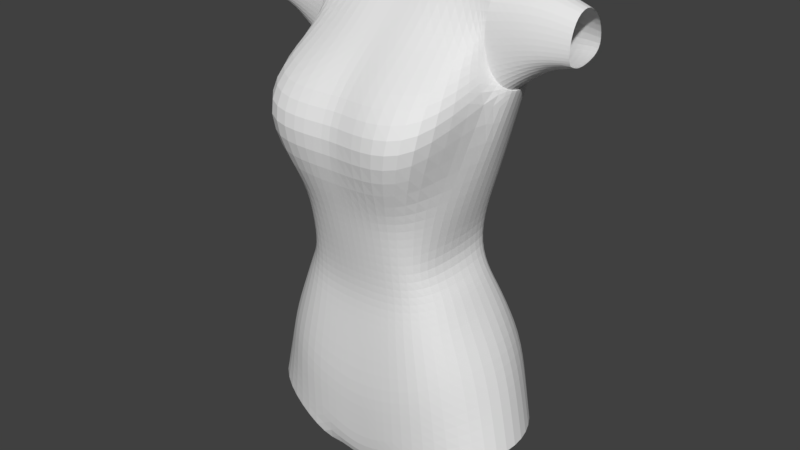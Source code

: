 # Source: w_Character_1_Torso_Base.blend  (saved by Blender 2.78.0; exported with 4.5.12 LTS)
import bpy
from mathutils import Matrix  # noqa: F401  (used for matrix-valued properties, if any)

bpy.ops.wm.read_factory_settings(use_empty=True)
scene = bpy.context.scene
scene.name = 'Scene'

# ---- collections
col_collection_1 = bpy.data.collections.new('Collection 1'); scene.collection.children.link(col_collection_1)

# ---- world
world_world = bpy.data.worlds.new('World'); scene.world = world_world
world_world.color = (0.05088, 0.05088, 0.05088)
world_world.use_sun_shadow = False
world_world.sun_shadow_jitter_overblur = 0.0
world_world.cycles.sampling_method = 'MANUAL'

# ---- meshes
me_cube = bpy.data.meshes.new('Cube')
me_cube.from_pydata([(0.2448, -0.08469, 0.1618), (0.1729, 0.006825, 0.992), (0.2446, 0.09862, 0.1636), (0.1764, 0.1364, 0.956), (0.1929, 0.1042, 0.8266), (0.2758, 0.00633, 0.1667), (0.1719, 0.07684, 1.024), (0.1942, 0.003526, 0.8425), (0.2292, 0.01795, 0.341), (0.2073, -0.08231, 0.3282), (0.22, 0.02589, 0.8273), (0.1248, 0.07743, 0.5241), (0.1249, -0.07297, 0.5147), (0.2047, 0.108, 0.3198), (0.1306, 0.008238, 0.5215), (0.1545, 0.1947, 0.1319), (0.1598, 0.08814, 0.664), (0.1417, 0.1906, 0.2926), (0.1271, 0.06116, 1.024), (0.1415, 0.1609, 0.8088), (0.1073, 0.09585, 0.5193), (0.1545, -0.124, 0.1309), (0.1286, 0.02272, 1.004), (0.184, -0.2058, 0.7723), (0.1074, -0.1168, 0.5117), (0.1464, -0.1308, 0.2897), (0.0651, 0.1809, 0.08632), (0.0, 0.1806, 0.1034), (0.06067, 0.1369, 1.005), (0.0, 0.1369, 0.9985), (0.06618, 0.1913, 0.2712), (0.0, 0.1985, 0.268), (0.06067, 0.05376, 1.011), (0.0, 0.05376, 1.005), (0.06719, 0.1706, 0.7999), (0.0, 0.1716, 0.7999), (0.05337, 0.1023, 0.5139), (0.0, 0.08842, 0.5024), (0.06511, -0.1292, 0.08617), (0.0, -0.1234, 0.05397), (0.06067, 0.03505, 1.009), (0.0, 0.03505, 1.002), (0.06685, -0.2089, 0.7637), (0.0, -0.1905, 0.7605), (0.05357, -0.1289, 0.5082), (0.0, -0.1331, 0.5087), (0.06539, -0.1379, 0.2662), (0.0, -0.1386, 0.2552), (0.05055, -0.06298, 0.05228), (0.05055, 0.05343, 0.05228), (0.05055, -0.003913, 0.04718), (0.0, 0.04858, 0.05397), (0.0, -0.05641, 0.05397), (0.0, -0.003913, 0.04379), (0.1843, 0.149, 0.8845), (0.1702, -0.004983, 0.9275), (0.1357, 0.1707, 0.9214), (0.1357, -0.0191, 0.9115), (0.0, 0.1771, 0.92), (0.06355, 0.1767, 0.9225), (0.0, -0.04913, 0.9148), (0.06447, -0.05013, 0.9157), (0.1286, 0.1265, 0.996), (0.1594, -0.06739, 0.6592), (0.1712, 0.009265, 0.6607), (0.1191, 0.1279, 0.6631), (0.1191, -0.1413, 0.647), (0.0, 0.139, 0.6617), (0.05934, 0.1379, 0.6621), (0.0, -0.1599, 0.64), (0.05922, -0.1594, 0.6423), (0.185, 0.01376, 0.4213), (0.1721, -0.07955, 0.4183), (0.172, 0.0943, 0.4221), (0.1218, 0.1214, 0.4035), (0.1218, -0.1221, 0.4004), (0.0, 0.1277, 0.391), (0.05616, 0.1272, 0.3928), (0.0, -0.1283, 0.3895), (0.05617, -0.1278, 0.3906), (0.2232, 0.1067, 0.2392), (0.2248, -0.0834, 0.2427), (0.2562, 0.01264, 0.2608), (0.1501, -0.1277, 0.2075), (0.1476, 0.2006, 0.1835), (0.0, -0.1316, 0.162), (0.06526, -0.1339, 0.1781), (0.0, 0.2021, 0.1571), (0.06568, 0.2023, 0.151), (0.1747, -0.002803, 0.8808), (0.1645, -0.1263, 0.8492), (0.0, -0.1364, 0.8439), (0.06621, -0.1589, 0.8457), (0.1137, -0.114, 0.4562), (0.0, -0.1247, 0.4495), (0.05673, -0.1225, 0.4498), (0.1642, 0.01035, 0.4718), (0.1552, -0.07284, 0.4661), (0.1517, 0.0722, 0.4711), (0.1119, 0.09434, 0.4617), (0.0, 0.09745, 0.4482), (0.05621, 0.09987, 0.4537), (0.144, 0.07815, 0.6043), (0.1439, -0.06769, 0.5976), (0.1539, 0.008404, 0.6019), (0.1117, -0.1252, 0.5904), (0.1116, 0.1115, 0.6024), (0.0, 0.118, 0.5939), (0.05634, 0.1212, 0.5993), (0.0, -0.148, 0.5836), (0.05637, -0.1448, 0.5861), (0.1729, 0.006825, 0.992), (0.1764, 0.1364, 0.956), (0.1929, 0.1042, 0.8266), (0.1719, 0.07684, 1.024), (0.1942, 0.003526, 0.8425), (0.22, 0.02589, 0.8273), (0.1843, 0.149, 0.8845), (0.1702, -0.004983, 0.9275), (0.1747, -0.002803, 0.8808), (0.1729, 0.006825, 0.992), (0.1764, 0.1364, 0.956), (0.1929, 0.1042, 0.8266), (0.1719, 0.07684, 1.024), (0.1942, 0.003526, 0.8425), (0.2091, 0.02589, 0.8273), (0.1843, 0.149, 0.8845), (0.1702, -0.004983, 0.9275), (0.1747, -0.002803, 0.8808), (0.2426, 0.02203, 0.994), (0.2476, 0.1217, 0.9656), (0.2615, 0.09512, 0.8814), (0.2435, 0.07422, 1.01), (0.2591, 0.009959, 0.8881), (0.2664, 0.03965, 0.8727), (0.2545, 0.1312, 0.9033), (0.2425, 0.001148, 0.9445), (0.2477, -1.042e-05, 0.9032), (0.315, 0.03094, 0.9732), (0.315, 0.1036, 0.9524), (0.315, 0.08427, 0.891), (0.315, 0.06902, 0.985), (0.315, 0.02214, 0.8959), (0.315, 0.0438, 0.8847), (0.315, 0.1106, 0.907), (0.315, 0.01571, 0.937), (0.315, 0.01486, 0.9069), (0.315, 0.02214, 0.8959)], [(142, 147)], [(105, 24, 12, 103), (83, 21, 0, 81), (97, 12, 24, 93), (3, 62, 18, 6), (65, 19, 4, 16), (84, 17, 13, 80), (6, 18, 22, 1), (64, 10, 7, 63), (16, 4, 10, 64), (99, 20, 11, 98), (98, 11, 14, 96), (96, 14, 12, 97), (82, 8, 9, 81), (80, 13, 8, 82), (56, 62, 3, 54), (90, 23, 7, 89), (28, 32, 18, 62), (56, 19, 34, 59), (57, 22, 40, 61), (84, 15, 26, 88), (83, 25, 46, 86), (74, 17, 30, 77), (93, 24, 44, 95), (66, 23, 42, 70), (106, 20, 36, 108), (32, 40, 22, 18), (32, 28, 29, 33), (39, 52, 48, 38), (85, 39, 38, 86), (87, 31, 30, 88), (58, 29, 28, 59), (67, 35, 34, 68), (100, 37, 36, 101), (78, 47, 46, 79), (91, 43, 42, 92), (109, 45, 44, 110), (40, 32, 33, 41), (48, 52, 53, 50), (50, 53, 51, 49), (51, 27, 26, 49), (41, 60, 61, 40), (35, 58, 59, 34), (90, 57, 61, 92), (62, 56, 59, 28), (22, 57, 55, 1), (19, 56, 54, 4), (43, 69, 70, 42), (107, 67, 68, 108), (19, 65, 68, 34), (105, 66, 70, 110), (102, 16, 64, 104), (104, 64, 63, 103), (106, 65, 16, 102), (23, 66, 63, 7), (94, 78, 79, 95), (31, 76, 77, 30), (25, 75, 79, 46), (99, 74, 77, 101), (8, 71, 72, 9), (13, 73, 71, 8), (17, 74, 73, 13), (9, 72, 75, 25), (27, 87, 88, 26), (47, 85, 86, 46), (21, 83, 86, 38), (17, 84, 88, 30), (2, 80, 82, 5), (5, 82, 81, 0), (15, 84, 80, 2), (25, 83, 81, 9), (23, 90, 92, 42), (60, 91, 92, 61), (57, 90, 89, 55), (20, 99, 101, 36), (45, 94, 95, 44), (76, 100, 101, 77), (75, 93, 95, 79), (71, 96, 97, 72), (73, 98, 96, 71), (74, 99, 98, 73), (72, 97, 93, 75), (20, 106, 102, 11), (14, 104, 103, 12), (11, 102, 104, 14), (24, 105, 110, 44), (37, 107, 108, 36), (69, 109, 110, 70), (65, 106, 108, 68), (66, 105, 103, 63), (4, 54, 117, 113), (10, 4, 113, 116), (6, 1, 111, 114), (54, 3, 112, 117), (3, 6, 114, 112), (7, 10, 116, 115), (1, 55, 118, 111), (55, 89, 119, 118), (89, 7, 115, 119), (116, 113, 122, 125), (112, 114, 123, 121), (117, 112, 121, 126), (119, 115, 124, 128), (114, 111, 120, 123), (111, 118, 127, 120), (115, 116, 125, 124), (113, 117, 126, 122), (118, 119, 128, 127), (125, 122, 131, 134), (121, 123, 132, 130), (126, 121, 130, 135), (128, 124, 133, 137), (123, 120, 129, 132), (120, 127, 136, 129), (124, 125, 134, 133), (122, 126, 135, 131), (127, 128, 137, 136), (137, 133, 142, 146), (132, 129, 138, 141), (129, 136, 145, 138), (133, 134, 143, 142), (131, 135, 144, 140), (136, 137, 146, 145), (134, 131, 140, 143), (130, 132, 141, 139), (135, 130, 139, 144)])
me_cube.use_remesh_preserve_volume = False
me_cube.use_remesh_preserve_attributes = False
me_cube.use_mirror_vertex_groups = False
me_cube.update()

# ---- objects
ob_cube = bpy.data.objects.new('Cube', me_cube)

# ---- transforms, parenting, visibility, modifiers, constraints
ob_cube.location = (0.0, 0.0, 0.0)
ob_cube.lineart.crease_threshold = 0.0
_m = ob_cube.modifiers.new('Mirror', 'MIRROR')
_m.use_clip = True
_m = ob_cube.modifiers.new('Subsurf', 'SUBSURF')
_m.uv_smooth = 'PRESERVE_CORNERS'
_m.quality = 2
_m.show_only_control_edges = False

# ---- collection membership
col_collection_1.objects.link(ob_cube)

# ---- scene / render settings (as saved in the file)
scene.frame_start = 1; scene.frame_end = 250; scene.frame_set(1)
scene.render.engine = 'BLENDER_EEVEE_NEXT'
scene.render.resolution_percentage = 50
scene.render.dither_intensity = 0.0
scene.cycles.use_denoising = False
scene.cycles.samples = 128
scene.cycles.sampling_pattern = 'TABULATED_SOBOL'
scene.cycles.light_sampling_threshold = 0.0
scene.cycles.use_adaptive_sampling = False
scene.cycles.use_light_tree = False
scene.cycles.blur_glossy = 0.0
scene.cycles.sample_clamp_indirect = 0.0
scene.view_settings.view_transform = 'Standard'
bpy.context.view_layer.update()

# ---- added for rendering (the .blend has no active camera and no usable light): camera, sun
cam_auto = bpy.data.cameras.new('AutoCamera')
cam_auto.lens = 50.0
cam_auto.sensor_width = 36.0
cam_auto.clip_end = 1000.0
ob_auto_camera = bpy.data.objects.new('AutoCamera', cam_auto)
scene.collection.objects.link(ob_auto_camera)
ob_auto_camera.location = (1.14351, -1.3755, 1.44889)
ob_auto_camera.rotation_euler = (1.09748, -7.21219e-08, 0.694738)
scene.camera = ob_auto_camera
light_auto_sun = bpy.data.lights.new('AutoSun', 'SUN')
light_auto_sun.energy = 3.0
light_auto_sun.angle = 0.0523599
ob_auto_sun = bpy.data.objects.new('AutoSun', light_auto_sun)
scene.collection.objects.link(ob_auto_sun)
ob_auto_sun.rotation_euler = (0.872665, 0.174533, 0.523599)
bpy.context.view_layer.update()
